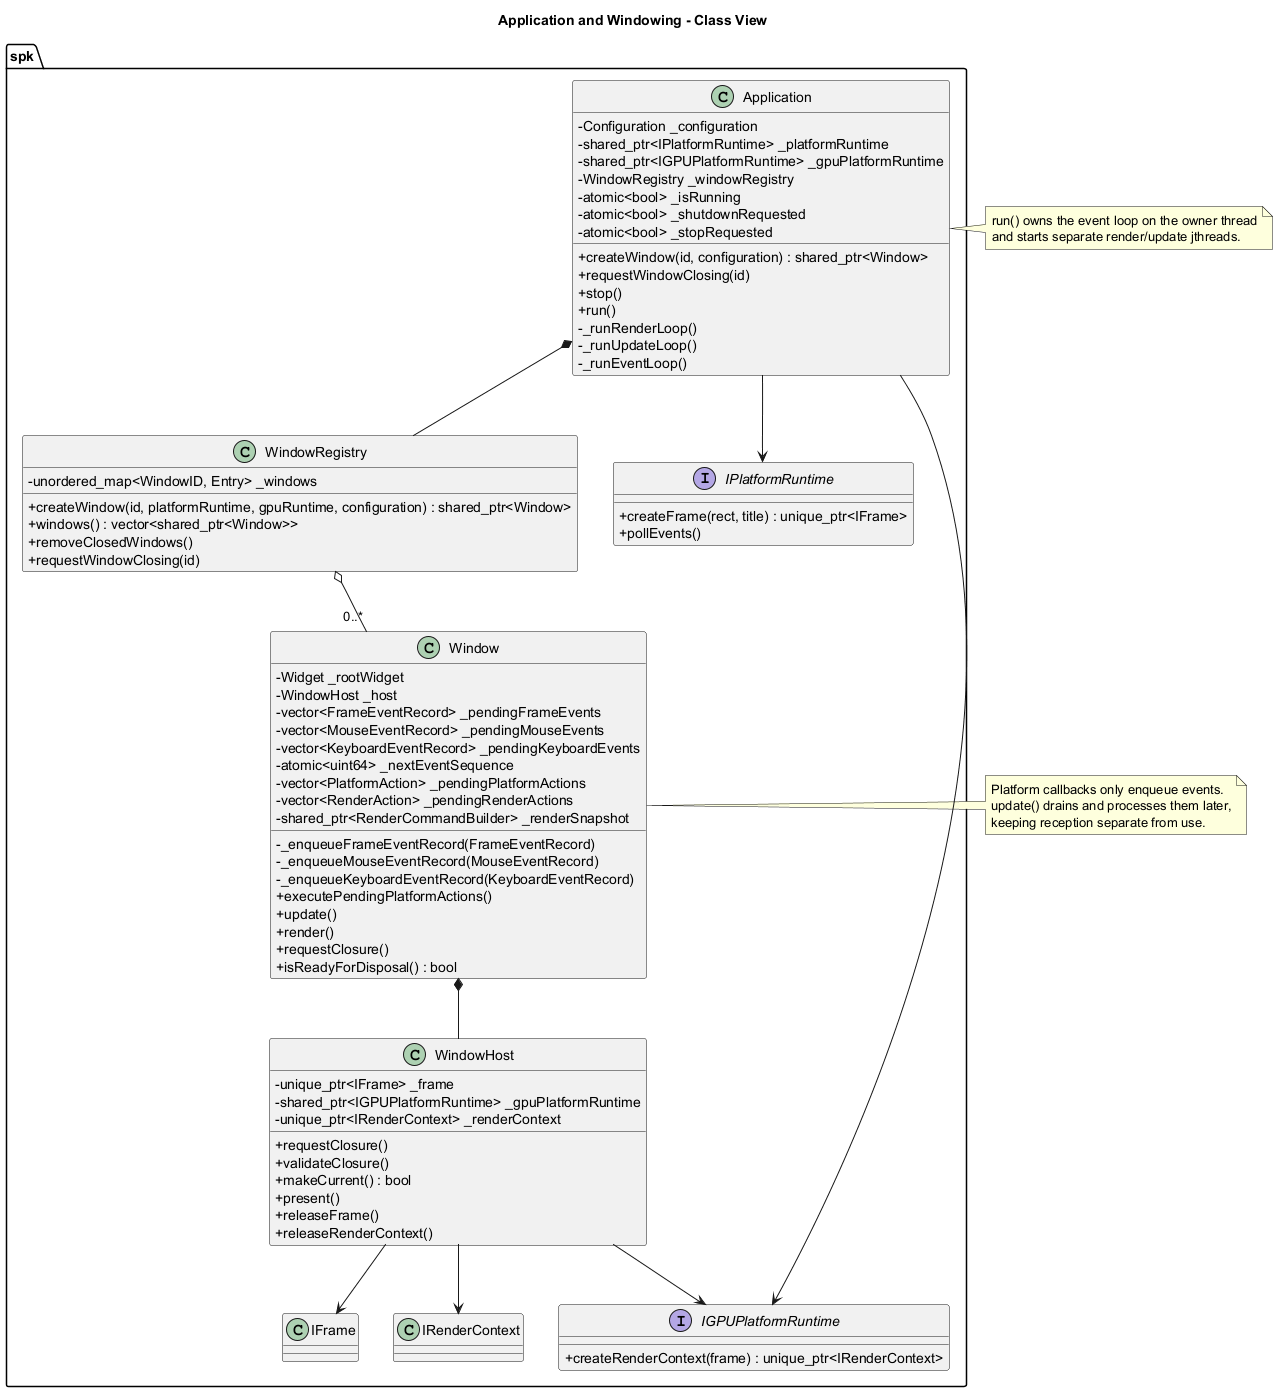

The diagram above was rendered by PlantUML. Its source (embedded in the PNG):
@startuml
title Application and Windowing - Class View

skinparam classAttributeIconSize 0

namespace spk {
	class Application {
		- Configuration _configuration
		- shared_ptr<IPlatformRuntime> _platformRuntime
		- shared_ptr<IGPUPlatformRuntime> _gpuPlatformRuntime
		- WindowRegistry _windowRegistry
		- atomic<bool> _isRunning
		- atomic<bool> _shutdownRequested
		- atomic<bool> _stopRequested
		+ createWindow(id, configuration) : shared_ptr<Window>
		+ requestWindowClosing(id)
		+ stop()
		+ run()
		- _runRenderLoop()
		- _runUpdateLoop()
		- _runEventLoop()
	}

	class WindowRegistry {
		- unordered_map<WindowID, Entry> _windows
		+ createWindow(id, platformRuntime, gpuRuntime, configuration) : shared_ptr<Window>
		+ windows() : vector<shared_ptr<Window>>
		+ removeClosedWindows()
		+ requestWindowClosing(id)
	}

	class Window {
		- Widget _rootWidget
		- WindowHost _host
		- vector<FrameEventRecord> _pendingFrameEvents
		- vector<MouseEventRecord> _pendingMouseEvents
		- vector<KeyboardEventRecord> _pendingKeyboardEvents
		- atomic<uint64> _nextEventSequence
		- vector<PlatformAction> _pendingPlatformActions
		- vector<RenderAction> _pendingRenderActions
		- shared_ptr<RenderCommandBuilder> _renderSnapshot
		- _enqueueFrameEventRecord(FrameEventRecord)
		- _enqueueMouseEventRecord(MouseEventRecord)
		- _enqueueKeyboardEventRecord(KeyboardEventRecord)
		+ executePendingPlatformActions()
		+ update()
		+ render()
		+ requestClosure()
		+ isReadyForDisposal() : bool
	}

	class WindowHost {
		- unique_ptr<IFrame> _frame
		- shared_ptr<IGPUPlatformRuntime> _gpuPlatformRuntime
		- unique_ptr<IRenderContext> _renderContext
		+ requestClosure()
		+ validateClosure()
		+ makeCurrent() : bool
		+ present()
		+ releaseFrame()
		+ releaseRenderContext()
	}

	interface IPlatformRuntime {
		+ createFrame(rect, title) : unique_ptr<IFrame>
		+ pollEvents()
	}

	interface IGPUPlatformRuntime {
		+ createRenderContext(frame) : unique_ptr<IRenderContext>
	}
}

spk.Application *-- spk.WindowRegistry
spk.Application --> spk.IPlatformRuntime
spk.Application --> spk.IGPUPlatformRuntime
spk.WindowRegistry o-- "0..*" spk.Window
spk.Window *-- spk.WindowHost
spk.WindowHost --> spk.IFrame
spk.WindowHost --> spk.IGPUPlatformRuntime
spk.WindowHost --> spk.IRenderContext

note right of spk.Application
run() owns the event loop on the owner thread
and starts separate render/update jthreads.
end note

note right of spk.Window
Platform callbacks only enqueue events.
update() drains and processes them later,
keeping reception separate from use.
end note

@enduml